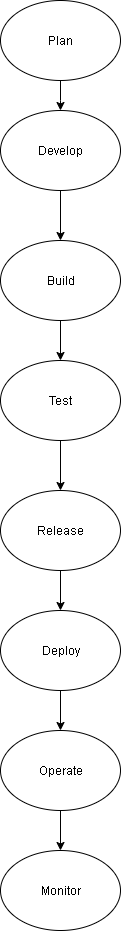

The diagram above was exported from draw.io. Its source (the exported page's mxGraphModel, read from the mxfile embedded in the PNG):
<mxGraphModel dx="872" dy="473" grid="1" gridSize="10" guides="1" tooltips="1" connect="1" arrows="1" fold="1" page="1" pageScale="1" pageWidth="850" pageHeight="1100" math="0" shadow="0">
  <root>
    <mxCell id="0" />
    <mxCell id="1" parent="0" />
    <mxCell id="O2hTzXqnwmhajj-Ciue6-23" value="Plan" style="ellipse;whiteSpace=wrap;html=1;" vertex="1" parent="1">
      <mxGeometry x="310" y="360" width="120" height="80" as="geometry" />
    </mxCell>
    <mxCell id="O2hTzXqnwmhajj-Ciue6-27" value="Develop" style="ellipse;whiteSpace=wrap;html=1;" vertex="1" parent="1">
      <mxGeometry x="310" y="470" width="120" height="80" as="geometry" />
    </mxCell>
    <mxCell id="O2hTzXqnwmhajj-Ciue6-28" value="Build" style="ellipse;whiteSpace=wrap;html=1;" vertex="1" parent="1">
      <mxGeometry x="310" y="600" width="120" height="80" as="geometry" />
    </mxCell>
    <mxCell id="O2hTzXqnwmhajj-Ciue6-29" value="Test" style="ellipse;whiteSpace=wrap;html=1;" vertex="1" parent="1">
      <mxGeometry x="310" y="720" width="120" height="80" as="geometry" />
    </mxCell>
    <mxCell id="O2hTzXqnwmhajj-Ciue6-30" value="Release" style="ellipse;whiteSpace=wrap;html=1;" vertex="1" parent="1">
      <mxGeometry x="310" y="850" width="120" height="80" as="geometry" />
    </mxCell>
    <mxCell id="O2hTzXqnwmhajj-Ciue6-31" value="" style="endArrow=classic;html=1;rounded=0;entryX=0.5;entryY=0;entryDx=0;entryDy=0;exitX=0.5;exitY=1;exitDx=0;exitDy=0;" edge="1" parent="1" source="O2hTzXqnwmhajj-Ciue6-23" target="O2hTzXqnwmhajj-Ciue6-27">
      <mxGeometry width="50" height="50" relative="1" as="geometry">
        <mxPoint x="370" y="450" as="sourcePoint" />
        <mxPoint x="480" y="520" as="targetPoint" />
        <Array as="points">
          <mxPoint x="370" y="460" />
        </Array>
      </mxGeometry>
    </mxCell>
    <mxCell id="O2hTzXqnwmhajj-Ciue6-32" value="" style="endArrow=classic;html=1;rounded=0;exitX=0.5;exitY=1;exitDx=0;exitDy=0;entryX=0.5;entryY=0;entryDx=0;entryDy=0;" edge="1" parent="1" source="O2hTzXqnwmhajj-Ciue6-27" target="O2hTzXqnwmhajj-Ciue6-28">
      <mxGeometry width="50" height="50" relative="1" as="geometry">
        <mxPoint x="360" y="640" as="sourcePoint" />
        <mxPoint x="410" y="590" as="targetPoint" />
      </mxGeometry>
    </mxCell>
    <mxCell id="O2hTzXqnwmhajj-Ciue6-33" value="" style="endArrow=classic;html=1;rounded=0;entryX=0.5;entryY=0;entryDx=0;entryDy=0;exitX=0.5;exitY=1;exitDx=0;exitDy=0;" edge="1" parent="1" source="O2hTzXqnwmhajj-Ciue6-28" target="O2hTzXqnwmhajj-Ciue6-29">
      <mxGeometry width="50" height="50" relative="1" as="geometry">
        <mxPoint x="370" y="690" as="sourcePoint" />
        <mxPoint x="410" y="590" as="targetPoint" />
      </mxGeometry>
    </mxCell>
    <mxCell id="O2hTzXqnwmhajj-Ciue6-34" value="" style="endArrow=classic;html=1;rounded=0;exitX=0.5;exitY=1;exitDx=0;exitDy=0;entryX=0.5;entryY=0;entryDx=0;entryDy=0;" edge="1" parent="1" source="O2hTzXqnwmhajj-Ciue6-29" target="O2hTzXqnwmhajj-Ciue6-30">
      <mxGeometry width="50" height="50" relative="1" as="geometry">
        <mxPoint x="360" y="800" as="sourcePoint" />
        <mxPoint x="410" y="750" as="targetPoint" />
      </mxGeometry>
    </mxCell>
    <mxCell id="O2hTzXqnwmhajj-Ciue6-35" value="Deploy" style="ellipse;whiteSpace=wrap;html=1;" vertex="1" parent="1">
      <mxGeometry x="310" y="970" width="120" height="80" as="geometry" />
    </mxCell>
    <mxCell id="O2hTzXqnwmhajj-Ciue6-36" value="Monitor" style="ellipse;whiteSpace=wrap;html=1;" vertex="1" parent="1">
      <mxGeometry x="310" y="1210" width="120" height="80" as="geometry" />
    </mxCell>
    <mxCell id="O2hTzXqnwmhajj-Ciue6-37" value="Operate" style="ellipse;whiteSpace=wrap;html=1;" vertex="1" parent="1">
      <mxGeometry x="310" y="1090" width="120" height="80" as="geometry" />
    </mxCell>
    <mxCell id="O2hTzXqnwmhajj-Ciue6-38" value="" style="endArrow=classic;html=1;rounded=0;exitX=0.5;exitY=1;exitDx=0;exitDy=0;entryX=0.5;entryY=0;entryDx=0;entryDy=0;" edge="1" parent="1" source="O2hTzXqnwmhajj-Ciue6-35" target="O2hTzXqnwmhajj-Ciue6-37">
      <mxGeometry width="50" height="50" relative="1" as="geometry">
        <mxPoint x="440" y="1090" as="sourcePoint" />
        <mxPoint x="490" y="1040" as="targetPoint" />
      </mxGeometry>
    </mxCell>
    <mxCell id="O2hTzXqnwmhajj-Ciue6-39" value="" style="endArrow=classic;html=1;rounded=0;exitX=0.5;exitY=1;exitDx=0;exitDy=0;entryX=0.5;entryY=0;entryDx=0;entryDy=0;" edge="1" parent="1" source="O2hTzXqnwmhajj-Ciue6-30" target="O2hTzXqnwmhajj-Ciue6-35">
      <mxGeometry width="50" height="50" relative="1" as="geometry">
        <mxPoint x="440" y="990" as="sourcePoint" />
        <mxPoint x="490" y="1040" as="targetPoint" />
      </mxGeometry>
    </mxCell>
    <mxCell id="O2hTzXqnwmhajj-Ciue6-40" value="" style="endArrow=classic;html=1;rounded=0;exitX=0.5;exitY=1;exitDx=0;exitDy=0;" edge="1" parent="1" source="O2hTzXqnwmhajj-Ciue6-37">
      <mxGeometry width="50" height="50" relative="1" as="geometry">
        <mxPoint x="440" y="1094" as="sourcePoint" />
        <mxPoint x="370" y="1210" as="targetPoint" />
      </mxGeometry>
    </mxCell>
  </root>
</mxGraphModel>